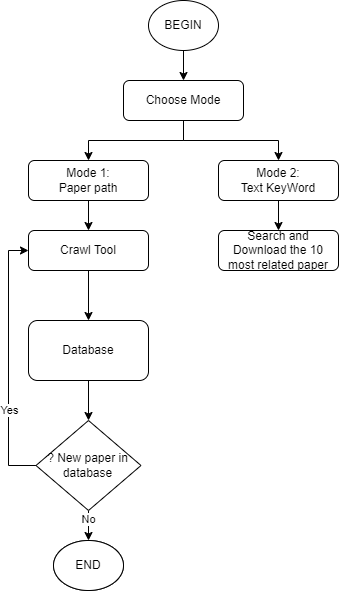

The diagram above was exported from draw.io. Its source (the exported page's mxGraphModel, read from the mxfile embedded in the PNG):
<mxGraphModel dx="1061" dy="1770" grid="1" gridSize="10" guides="1" tooltips="1" connect="1" arrows="1" fold="1" page="1" pageScale="1" pageWidth="827" pageHeight="1169" math="0" shadow="0">
  <root>
    <mxCell id="WIyWlLk6GJQsqaUBKTNV-0" />
    <mxCell id="WIyWlLk6GJQsqaUBKTNV-1" parent="WIyWlLk6GJQsqaUBKTNV-0" />
    <mxCell id="Z6ROrNY8NeUGQn7o_efl-1" value="" style="edgeStyle=orthogonalEdgeStyle;rounded=0;orthogonalLoop=1;jettySize=auto;html=1;" parent="WIyWlLk6GJQsqaUBKTNV-1" source="WIyWlLk6GJQsqaUBKTNV-3" target="Z6ROrNY8NeUGQn7o_efl-0" edge="1">
      <mxGeometry relative="1" as="geometry" />
    </mxCell>
    <mxCell id="WIyWlLk6GJQsqaUBKTNV-3" value="Mode 1:&lt;div&gt;Paper path&lt;/div&gt;" style="rounded=1;whiteSpace=wrap;html=1;fontSize=12;glass=0;strokeWidth=1;shadow=0;" parent="WIyWlLk6GJQsqaUBKTNV-1" vertex="1">
      <mxGeometry x="160" y="80" width="120" height="40" as="geometry" />
    </mxCell>
    <mxCell id="Z6ROrNY8NeUGQn7o_efl-9" value="" style="edgeStyle=orthogonalEdgeStyle;rounded=0;orthogonalLoop=1;jettySize=auto;html=1;" parent="WIyWlLk6GJQsqaUBKTNV-1" source="Z6ROrNY8NeUGQn7o_efl-0" target="Z6ROrNY8NeUGQn7o_efl-2" edge="1">
      <mxGeometry relative="1" as="geometry" />
    </mxCell>
    <mxCell id="Z6ROrNY8NeUGQn7o_efl-0" value="Crawl Tool" style="rounded=1;whiteSpace=wrap;html=1;fontSize=12;glass=0;strokeWidth=1;shadow=0;" parent="WIyWlLk6GJQsqaUBKTNV-1" vertex="1">
      <mxGeometry x="160" y="150" width="120" height="40" as="geometry" />
    </mxCell>
    <mxCell id="Z6ROrNY8NeUGQn7o_efl-10" value="" style="edgeStyle=orthogonalEdgeStyle;rounded=0;orthogonalLoop=1;jettySize=auto;html=1;" parent="WIyWlLk6GJQsqaUBKTNV-1" source="Z6ROrNY8NeUGQn7o_efl-2" target="Z6ROrNY8NeUGQn7o_efl-5" edge="1">
      <mxGeometry relative="1" as="geometry" />
    </mxCell>
    <mxCell id="Z6ROrNY8NeUGQn7o_efl-2" value="Database" style="whiteSpace=wrap;html=1;rounded=1;glass=0;strokeWidth=1;shadow=0;" parent="WIyWlLk6GJQsqaUBKTNV-1" vertex="1">
      <mxGeometry x="160" y="240" width="120" height="60" as="geometry" />
    </mxCell>
    <mxCell id="Z6ROrNY8NeUGQn7o_efl-11" style="edgeStyle=orthogonalEdgeStyle;rounded=0;orthogonalLoop=1;jettySize=auto;html=1;entryX=0;entryY=0.5;entryDx=0;entryDy=0;" parent="WIyWlLk6GJQsqaUBKTNV-1" source="Z6ROrNY8NeUGQn7o_efl-5" target="Z6ROrNY8NeUGQn7o_efl-0" edge="1">
      <mxGeometry relative="1" as="geometry">
        <Array as="points">
          <mxPoint x="140" y="385" />
          <mxPoint x="140" y="170" />
        </Array>
      </mxGeometry>
    </mxCell>
    <mxCell id="Z6ROrNY8NeUGQn7o_efl-20" value="Yes" style="edgeLabel;html=1;align=center;verticalAlign=middle;resizable=0;points=[];" parent="Z6ROrNY8NeUGQn7o_efl-11" connectable="0" vertex="1">
      <mxGeometry x="-0.4065" relative="1" as="geometry">
        <mxPoint y="-5" as="offset" />
      </mxGeometry>
    </mxCell>
    <mxCell id="Z6ROrNY8NeUGQn7o_efl-13" value="" style="edgeStyle=orthogonalEdgeStyle;rounded=0;orthogonalLoop=1;jettySize=auto;html=1;" parent="WIyWlLk6GJQsqaUBKTNV-1" source="Z6ROrNY8NeUGQn7o_efl-5" target="Z6ROrNY8NeUGQn7o_efl-12" edge="1">
      <mxGeometry relative="1" as="geometry" />
    </mxCell>
    <mxCell id="Z6ROrNY8NeUGQn7o_efl-21" value="No" style="edgeLabel;html=1;align=center;verticalAlign=middle;resizable=0;points=[];" parent="Z6ROrNY8NeUGQn7o_efl-13" connectable="0" vertex="1">
      <mxGeometry x="-0.6382" y="-1" relative="1" as="geometry">
        <mxPoint as="offset" />
      </mxGeometry>
    </mxCell>
    <mxCell id="Z6ROrNY8NeUGQn7o_efl-5" value="? New paper in database" style="rhombus;whiteSpace=wrap;html=1;" parent="WIyWlLk6GJQsqaUBKTNV-1" vertex="1">
      <mxGeometry x="167.5" y="340" width="105" height="90" as="geometry" />
    </mxCell>
    <mxCell id="Z6ROrNY8NeUGQn7o_efl-12" value="END" style="ellipse;whiteSpace=wrap;html=1;" parent="WIyWlLk6GJQsqaUBKTNV-1" vertex="1">
      <mxGeometry x="185" y="460" width="70" height="50" as="geometry" />
    </mxCell>
    <mxCell id="Z6ROrNY8NeUGQn7o_efl-15" value="END" style="ellipse;whiteSpace=wrap;html=1;" parent="WIyWlLk6GJQsqaUBKTNV-1" vertex="1">
      <mxGeometry x="185" y="460" width="70" height="50" as="geometry" />
    </mxCell>
    <mxCell id="m88TxPc7fIFSSjDzPben-1" value="" style="edgeStyle=orthogonalEdgeStyle;rounded=0;orthogonalLoop=1;jettySize=auto;html=1;" edge="1" parent="WIyWlLk6GJQsqaUBKTNV-1" source="Z6ROrNY8NeUGQn7o_efl-16" target="m88TxPc7fIFSSjDzPben-0">
      <mxGeometry relative="1" as="geometry" />
    </mxCell>
    <mxCell id="Z6ROrNY8NeUGQn7o_efl-16" value="BEGIN" style="ellipse;whiteSpace=wrap;html=1;" parent="WIyWlLk6GJQsqaUBKTNV-1" vertex="1">
      <mxGeometry x="280" y="-80" width="70" height="50" as="geometry" />
    </mxCell>
    <mxCell id="m88TxPc7fIFSSjDzPben-4" style="edgeStyle=orthogonalEdgeStyle;rounded=0;orthogonalLoop=1;jettySize=auto;html=1;entryX=0.5;entryY=0;entryDx=0;entryDy=0;" edge="1" parent="WIyWlLk6GJQsqaUBKTNV-1" source="m88TxPc7fIFSSjDzPben-0" target="m88TxPc7fIFSSjDzPben-3">
      <mxGeometry relative="1" as="geometry" />
    </mxCell>
    <mxCell id="m88TxPc7fIFSSjDzPben-0" value="Choose Mode" style="rounded=1;whiteSpace=wrap;html=1;fontSize=12;glass=0;strokeWidth=1;shadow=0;" vertex="1" parent="WIyWlLk6GJQsqaUBKTNV-1">
      <mxGeometry x="255" width="120" height="40" as="geometry" />
    </mxCell>
    <mxCell id="m88TxPc7fIFSSjDzPben-2" style="edgeStyle=orthogonalEdgeStyle;rounded=0;orthogonalLoop=1;jettySize=auto;html=1;entryX=0.5;entryY=0;entryDx=0;entryDy=0;" edge="1" parent="WIyWlLk6GJQsqaUBKTNV-1" source="m88TxPc7fIFSSjDzPben-0" target="WIyWlLk6GJQsqaUBKTNV-3">
      <mxGeometry relative="1" as="geometry" />
    </mxCell>
    <mxCell id="m88TxPc7fIFSSjDzPben-8" value="" style="edgeStyle=orthogonalEdgeStyle;rounded=0;orthogonalLoop=1;jettySize=auto;html=1;" edge="1" parent="WIyWlLk6GJQsqaUBKTNV-1" source="m88TxPc7fIFSSjDzPben-3" target="m88TxPc7fIFSSjDzPben-7">
      <mxGeometry relative="1" as="geometry" />
    </mxCell>
    <mxCell id="m88TxPc7fIFSSjDzPben-3" value="Mode 2:&lt;div&gt;Text KeyWord&lt;/div&gt;" style="rounded=1;whiteSpace=wrap;html=1;fontSize=12;glass=0;strokeWidth=1;shadow=0;" vertex="1" parent="WIyWlLk6GJQsqaUBKTNV-1">
      <mxGeometry x="350" y="80" width="120" height="40" as="geometry" />
    </mxCell>
    <mxCell id="m88TxPc7fIFSSjDzPben-7" value="Search and Download the 10 most related paper" style="rounded=1;whiteSpace=wrap;html=1;fontSize=12;glass=0;strokeWidth=1;shadow=0;" vertex="1" parent="WIyWlLk6GJQsqaUBKTNV-1">
      <mxGeometry x="350" y="150" width="120" height="40" as="geometry" />
    </mxCell>
  </root>
</mxGraphModel>